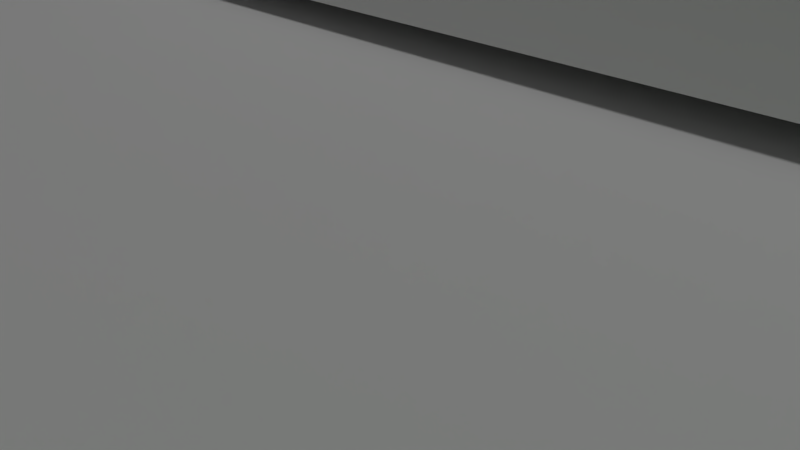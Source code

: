 # Source: f3.blend  (saved by Blender 2.79.0; exported with 4.5.12 LTS)
import bpy
from mathutils import Matrix  # noqa: F401  (used for matrix-valued properties, if any)

bpy.ops.wm.read_factory_settings(use_empty=True)
scene = bpy.context.scene
scene.name = 'Scene'

# ---- collections
col_collection_1 = bpy.data.collections.new('Collection 1'); scene.collection.children.link(col_collection_1)

# ---- materials (node trees are filled in below, after node groups)
mat_003 = bpy.data.materials.new('マテリアル.003')
mat_003.alpha_threshold = 0.0
mat_003.use_transparent_shadow = False
mat_003.diffuse_color = (0.8, 0.04761, 0.04761, 1.0)
mat_003.roughness = 0.5
mat_002 = bpy.data.materials.new('マテリアル.002')
mat_002.alpha_threshold = 0.0
mat_002.use_transparent_shadow = False
mat_002.diffuse_color = (0.001182, 0.8, 0.0, 1.0)
mat_002.roughness = 0.5
mat_001 = bpy.data.materials.new('マテリアル.001')
mat_001.alpha_threshold = 0.0
mat_001.use_transparent_shadow = False
mat_001.diffuse_color = (0.8, 0.371, 0.1725, 1.0)
mat_001.roughness = 0.5
mat_x = bpy.data.materials.new('マテリアル')
mat_x.alpha_threshold = 0.0
mat_x.use_transparent_shadow = False
mat_x.diffuse_color = (0.2343, 0.782, 1.0, 1.0)
mat_x.roughness = 0.5

# ---- material node trees

# ---- world
world_world = bpy.data.worlds.new('World'); scene.world = world_world
world_world.color = (0.05088, 0.05088, 0.05088)
world_world.use_sun_shadow = False
world_world.sun_shadow_jitter_overblur = 0.0
world_world.cycles.sampling_method = 'MANUAL'

# ---- cameras
cam_camera = bpy.data.cameras.new('Camera')
cam_camera.clip_end = 100.0
cam_camera.lens = 35.0
cam_camera.sensor_width = 32.0
cam_camera.sensor_height = 18.0
cam_camera.ortho_scale = 7.314
cam_camera.dof.focus_distance = 0.0
cam_camera.dof.aperture_fstop = 128.0

# ---- lights
light_lamp = bpy.data.lights.new('Lamp', 'SUN')
light_lamp.color = (0.6038, 0.6038, 0.6038)
light_lamp.transmission_factor = 0.0
light_lamp.cutoff_distance = 30.0
light_lamp.angle = 0.1993
light_lamp.energy = 1.0
light_lamp.shadow_buffer_clip_start = 1.001
light_lamp.shadow_soft_size = 0.1
light_lamp.shadow_cascade_max_distance = 1000.0

# ---- meshes
me_003 = bpy.data.meshes.new('立方体.003')
me_003.from_pydata([(-1.0, -1.0, -1.0), (-1.0, -1.0, 1.0), (-1.0, 1.0, -1.0), (-1.0, 1.0, 1.0), (1.0, -1.0, -1.0), (1.0, -1.0, 1.0), (1.0, 1.0, -1.0), (1.0, 1.0, 1.0)], [], [(0, 1, 3, 2), (2, 3, 7, 6), (6, 7, 5, 4), (4, 5, 1, 0), (2, 6, 4, 0), (7, 3, 1, 5)])
me_003.materials.append(mat_003)
me_003.use_remesh_preserve_volume = False
me_003.use_remesh_preserve_attributes = False
me_003.use_mirror_vertex_groups = False
me_003.update()
me_x = bpy.data.meshes.new('立方体')
me_x.from_pydata([(-1.0, -1.0, -1.0), (-1.0, -1.0, 1.0), (-1.0, 1.0, -1.0), (-1.0, 1.0, 1.0), (1.0, -1.0, -1.0), (1.0, -1.0, 1.0), (1.0, 1.0, -1.0), (1.0, 1.0, 1.0)], [], [(0, 1, 3, 2), (2, 3, 7, 6), (6, 7, 5, 4), (4, 5, 1, 0), (2, 6, 4, 0), (7, 3, 1, 5)])
me_x.use_remesh_preserve_volume = False
me_x.use_remesh_preserve_attributes = False
me_x.use_mirror_vertex_groups = False
me_x.update()
me_002 = bpy.data.meshes.new('立方体.002')
me_002.from_pydata([(-3.124, -0.8524, -1.647), (-3.124, -0.8524, 1.498), (-3.124, 0.8524, -1.647), (-3.124, 0.8524, 1.498), (3.136, -0.8524, -1.647), (3.136, -0.8524, -1.579), (3.136, 0.8524, -1.647), (3.136, 0.8524, -1.579)], [], [(1, 2, 0), (2, 7, 6), (7, 4, 6), (5, 0, 4), (6, 0, 2), (3, 5, 7), (1, 3, 2), (2, 3, 7), (7, 5, 4), (5, 1, 0), (6, 4, 0), (3, 1, 5)])
me_002.materials.append(mat_002)
me_002.use_remesh_preserve_volume = False
me_002.use_remesh_preserve_attributes = False
me_002.use_mirror_vertex_groups = False
me_002.update()
me_001 = bpy.data.meshes.new('立方体.001')
me_001.from_pydata([(-1.0, -1.0, -1.0), (-1.0, -1.0, 1.0), (-1.0, 1.0, -1.0), (-1.0, 1.0, 1.0), (1.0, -1.0, -1.0), (1.0, -1.0, 1.0), (1.0, 1.0, -1.0), (1.0, 1.0, 1.0)], [], [(0, 1, 3, 2), (2, 3, 7, 6), (6, 7, 5, 4), (4, 5, 1, 0), (2, 6, 4, 0), (7, 3, 1, 5)])
me_001.materials.append(mat_001)
me_001.use_remesh_preserve_volume = False
me_001.use_remesh_preserve_attributes = False
me_001.use_mirror_vertex_groups = False
me_001.update()
me_008 = bpy.data.meshes.new('立方体.008')
me_008.from_pydata([(-1.0, -1.0, -1.0), (-1.0, -1.0, 1.0), (-1.0, 1.0, -1.0), (-1.0, 1.0, 1.0), (1.0, -1.0, -1.0), (1.0, -1.0, 1.0), (1.0, 1.0, -1.0), (1.0, 1.0, 1.0)], [], [(0, 1, 3, 2), (2, 3, 7, 6), (6, 7, 5, 4), (4, 5, 1, 0), (2, 6, 4, 0), (7, 3, 1, 5)])
me_008.use_remesh_preserve_volume = False
me_008.use_remesh_preserve_attributes = False
me_008.use_mirror_vertex_groups = False
me_008.update()
me_007 = bpy.data.meshes.new('立方体.007')
me_007.from_pydata([(-0.05382, 0.5855, -1.629), (-1.621, -0.1085, -0.5992), (0.52, 1.652, -0.03733), (-1.048, 0.9577, 0.9926), (1.048, -0.9577, -0.9926), (-0.52, -1.652, 0.03733), (1.621, 0.1085, 0.5992), (0.05382, -0.5855, 1.629)], [], [(0, 1, 3, 2), (2, 3, 7, 6), (6, 7, 5, 4), (4, 5, 1, 0), (2, 6, 4, 0), (7, 3, 1, 5)])
me_007.materials.append(mat_x)
me_007.use_remesh_preserve_volume = False
me_007.use_remesh_preserve_attributes = False
me_007.use_mirror_vertex_groups = False
me_007.update()
me_006 = bpy.data.meshes.new('立方体.006')
me_006.from_pydata([(-1.0, -1.0, -1.0), (-1.0, -1.0, 1.0), (-1.0, 1.0, -1.0), (-1.0, 1.0, 1.0), (1.0, -1.0, -1.0), (1.0, -1.0, 1.0), (1.0, 1.0, -1.0), (1.0, 1.0, 1.0)], [], [(0, 1, 3, 2), (2, 3, 7, 6), (6, 7, 5, 4), (4, 5, 1, 0), (2, 6, 4, 0), (7, 3, 1, 5)])
me_006.use_remesh_preserve_volume = False
me_006.use_remesh_preserve_attributes = False
me_006.use_mirror_vertex_groups = False
me_006.update()
me_005 = bpy.data.meshes.new('立方体.005')
me_005.from_pydata([(-1.0, -1.0, -1.0), (-1.0, -1.0, 1.0), (-1.0, 1.0, -1.0), (-1.0, 1.0, 1.0), (1.0, -1.0, -1.0), (1.0, -1.0, 1.0), (1.0, 1.0, -1.0), (1.0, 1.0, 1.0)], [], [(0, 1, 3, 2), (2, 3, 7, 6), (6, 7, 5, 4), (4, 5, 1, 0), (2, 6, 4, 0), (7, 3, 1, 5)])
me_005.use_remesh_preserve_volume = False
me_005.use_remesh_preserve_attributes = False
me_005.use_mirror_vertex_groups = False
me_005.update()

# ---- objects
ob_014 = bpy.data.objects.new('立方体.014', me_003)
ob_013 = bpy.data.objects.new('立方体.013', me_003)
ob_011 = bpy.data.objects.new('立方体.011', me_003)
ob_010 = bpy.data.objects.new('立方体.010', me_003)
ob_009 = bpy.data.objects.new('立方体.009', me_003)
ob_008 = bpy.data.objects.new('立方体.008', me_003)
ob_006 = bpy.data.objects.new('立方体.006', me_003)
ob_005 = bpy.data.objects.new('立方体.005', me_003)
ob_004 = bpy.data.objects.new('立方体.004', me_x)
ob_003 = bpy.data.objects.new('立方体.003', me_002)
ob_002 = bpy.data.objects.new('立方体.002', me_x)
ob_016 = bpy.data.objects.new('立方体.016', me_001)
ob_012 = bpy.data.objects.new('立方体.012', me_001)
ob_007 = bpy.data.objects.new('立方体.007', me_001)
ob_001 = bpy.data.objects.new('立方体.001', me_x)
ob_border = bpy.data.objects.new('_border', me_008)
ob_goalobject = bpy.data.objects.new('goalObject', me_007)
ob_goal = bpy.data.objects.new('_goal', me_006)
ob_start = bpy.data.objects.new('_start', me_005)
ob_x = bpy.data.objects.new('立方体', me_x)
ob_lamp = bpy.data.objects.new('Lamp', light_lamp)
ob_camera = bpy.data.objects.new('Camera', cam_camera)

# ---- transforms, parenting, visibility, modifiers, constraints
ob_014.location = (-4.193, 11.78, -3.114)
ob_014.lineart.crease_threshold = 0.0
ob_013.location = (-0.4717, 11.78, -4.502)
ob_013.lineart.crease_threshold = 0.0
ob_011.location = (4.305, 11.78, -2.836)
ob_011.lineart.crease_threshold = 0.0
ob_010.location = (5.471, 11.78, 3.385)
ob_010.lineart.crease_threshold = 0.0
ob_009.location = (3.25, 11.78, 7.328)
ob_009.lineart.crease_threshold = 0.0
ob_008.location = (0.5836, 11.78, 5.495)
ob_008.lineart.crease_threshold = 0.0
ob_006.location = (-1.971, 11.78, 8.328)
ob_006.lineart.crease_threshold = 0.0
ob_005.location = (-4.804, 11.78, 4.996)
ob_005.lineart.crease_threshold = 0.0
ob_004.location = (0.0, 15.81, -0.6126)
ob_004.scale = (6.402, 1.935, 0.6043)
ob_004.lineart.crease_threshold = 0.0
ob_003.location = (2.353, -4.011, 1.867)
ob_003.rotation_euler = (0.0, -0.0, -3.142)
ob_003.display_type = 'SOLID'
ob_003.lineart.crease_threshold = 0.0
ob_002.location = (-0.07703, 2.95, 2.097)
ob_002.scale = (6.57, 1.0, 1.874)
ob_002.lineart.crease_threshold = 0.0
ob_016.location = (-0.8404, -9.035, 0.8917)
ob_016.scale = (0.8552, 0.8552, 0.8552)
ob_016.lineart.crease_threshold = 0.0
ob_012.location = (0.04828, -9.035, 2.677)
ob_012.scale = (0.8552, 0.8552, 0.8552)
ob_012.lineart.crease_threshold = 0.0
ob_007.location = (0.9925, -9.035, 0.8917)
ob_007.scale = (0.8552, 0.8552, 0.8552)
ob_007.lineart.crease_threshold = 0.0
ob_001.location = (0.04457, -11.31, -0.1639)
ob_001.scale = (1.397, 5.172, 0.1319)
ob_001.lineart.crease_threshold = 0.0
ob_border.location = (1.202, 4.294, -83.94)
ob_border.scale = (85.0, 85.0, 66.0)
ob_border.color = (1.0, 0.7269, 0.8299, 1.0)
ob_border.hide_render = True
ob_border.display_type = 'WIRE'
ob_border.show_wire = True
ob_border.lineart.crease_threshold = 0.0
ob_goalobject.location = (0.2554, 16.08, 1.066)
ob_goalobject.scale = (0.4885, 0.4885, 0.4885)
ob_goalobject.lineart.crease_threshold = 0.0
ob_goal.parent = ob_goalobject
ob_goal.matrix_parent_inverse = Matrix(((0.6325, -1.947, 0.0, 0.0), (1.947, 0.6325, 0.0, 0.0), (0.0, 0.0, 2.047, 0.0), (0.0, 0.0, 0.0, 1.0)))
ob_goal.location = (0.0, 0.0, 0.0)
ob_goal.scale = (0.6365, 0.6365, 0.6365)
ob_goal.color = (1.0, 0.7269, 0.8299, 1.0)
ob_goal.hide_render = True
ob_goal.display_type = 'BOUNDS'
ob_goal.lineart.crease_threshold = 0.0
ob_start.location = (0.04447, -14.65, 1.654)
ob_start.rotation_euler = (0.0, -0.0, 3.143)
ob_start.hide_render = True
ob_start.display_type = 'BOUNDS'
ob_start.lineart.crease_threshold = 0.0
ob_x.location = (0.0, 2.017, -0.6126)
ob_x.scale = (6.402, 8.411, 0.6043)
ob_x.lineart.crease_threshold = 0.0
ob_lamp.location = (9.223, -5.355, 11.15)
ob_lamp.rotation_euler = (-3.371e-09, 0.4267, -0.5305)
ob_lamp.lock_rotations_4d = False
ob_lamp.empty_display_type = 'ARROWS'
ob_lamp.color = (0.0, 0.0, 0.0, 0.0)
ob_lamp.lineart.crease_threshold = 0.0
ob_camera.location = (2.347, -2.409, 1.742)
ob_camera.rotation_euler = (1.109, 0.0, 0.8149)
ob_camera.lock_rotations_4d = False
ob_camera.empty_display_type = 'ARROWS'
ob_camera.color = (0.0, 0.0, 0.0, 0.0)
ob_camera.hide_viewport = True
ob_camera.display_type = 'WIRE'
ob_camera.lineart.crease_threshold = 0.0

# ---- collection membership
col_collection_1.objects.link(ob_014)
col_collection_1.objects.link(ob_013)
col_collection_1.objects.link(ob_011)
col_collection_1.objects.link(ob_010)
col_collection_1.objects.link(ob_009)
col_collection_1.objects.link(ob_008)
col_collection_1.objects.link(ob_006)
col_collection_1.objects.link(ob_005)
col_collection_1.objects.link(ob_004)
col_collection_1.objects.link(ob_003)
col_collection_1.objects.link(ob_002)
col_collection_1.objects.link(ob_016)
col_collection_1.objects.link(ob_012)
col_collection_1.objects.link(ob_007)
col_collection_1.objects.link(ob_001)
col_collection_1.objects.link(ob_border)
col_collection_1.objects.link(ob_goalobject)
col_collection_1.objects.link(ob_goal)
col_collection_1.objects.link(ob_start)
col_collection_1.objects.link(ob_x)
col_collection_1.objects.link(ob_lamp)
col_collection_1.objects.link(ob_camera)

# ---- scene / render settings (as saved in the file)
scene.camera = ob_camera
scene.frame_start = 1; scene.frame_end = 120; scene.frame_set(0)
scene.render.engine = 'BLENDER_EEVEE_NEXT'
scene.render.resolution_percentage = 50
scene.render.dither_intensity = 0.0
scene.cycles.use_denoising = False
scene.cycles.samples = 128
scene.cycles.sampling_pattern = 'TABULATED_SOBOL'
scene.cycles.use_adaptive_sampling = False
scene.cycles.use_light_tree = False
scene.cycles.blur_glossy = 0.0
scene.cycles.sample_clamp_indirect = 0.0
scene.view_settings.view_transform = 'Standard'
bpy.context.view_layer.update()
